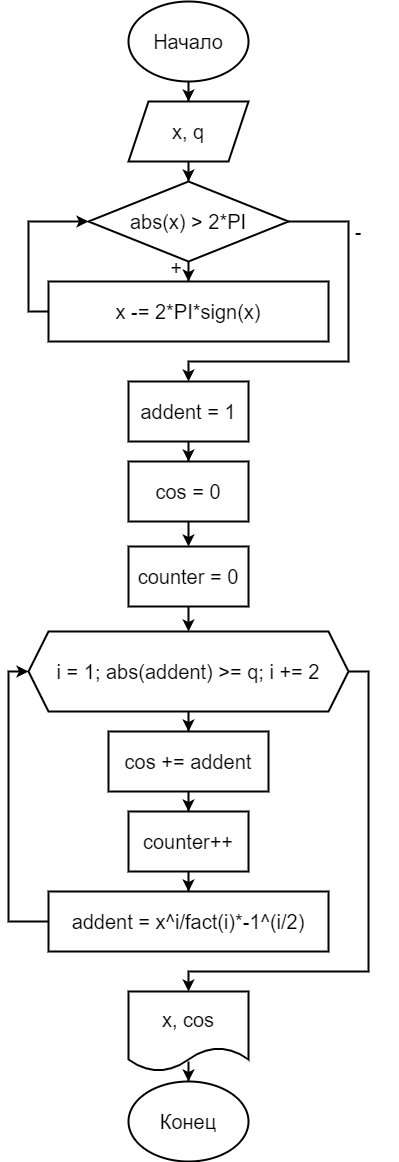

The diagram above was exported from draw.io. Its source (the exported page's mxGraphModel, read from the mxfile embedded in the PNG):
<mxGraphModel dx="1422" dy="762" grid="1" gridSize="10" guides="1" tooltips="1" connect="1" arrows="1" fold="1" page="1" pageScale="1" pageWidth="827" pageHeight="1169" math="0" shadow="0">
  <root>
    <mxCell id="0" />
    <mxCell id="1" parent="0" />
    <mxCell id="KSpJJe8mGS9p6ipeQVXp-4" style="edgeStyle=orthogonalEdgeStyle;rounded=0;orthogonalLoop=1;jettySize=auto;html=1;entryX=0.5;entryY=0;entryDx=0;entryDy=0;fontSize=20;strokeWidth=2;" edge="1" parent="1" source="KSpJJe8mGS9p6ipeQVXp-1" target="KSpJJe8mGS9p6ipeQVXp-3">
      <mxGeometry relative="1" as="geometry" />
    </mxCell>
    <mxCell id="KSpJJe8mGS9p6ipeQVXp-1" value="&lt;font style=&quot;font-size: 20px&quot;&gt;Начало&lt;/font&gt;" style="ellipse;whiteSpace=wrap;html=1;strokeWidth=2;" vertex="1" parent="1">
      <mxGeometry x="360" y="40" width="120" height="80" as="geometry" />
    </mxCell>
    <mxCell id="KSpJJe8mGS9p6ipeQVXp-7" style="edgeStyle=orthogonalEdgeStyle;rounded=0;orthogonalLoop=1;jettySize=auto;html=1;entryX=0.5;entryY=0;entryDx=0;entryDy=0;fontSize=20;strokeWidth=2;" edge="1" parent="1" source="KSpJJe8mGS9p6ipeQVXp-3" target="KSpJJe8mGS9p6ipeQVXp-6">
      <mxGeometry relative="1" as="geometry" />
    </mxCell>
    <mxCell id="KSpJJe8mGS9p6ipeQVXp-3" value="x, q" style="shape=parallelogram;perimeter=parallelogramPerimeter;whiteSpace=wrap;html=1;fixedSize=1;fontSize=20;strokeWidth=2;" vertex="1" parent="1">
      <mxGeometry x="360" y="140" width="120" height="60" as="geometry" />
    </mxCell>
    <mxCell id="KSpJJe8mGS9p6ipeQVXp-9" style="edgeStyle=orthogonalEdgeStyle;rounded=0;orthogonalLoop=1;jettySize=auto;html=1;entryX=0.5;entryY=0;entryDx=0;entryDy=0;fontSize=20;strokeWidth=2;" edge="1" parent="1" source="KSpJJe8mGS9p6ipeQVXp-6" target="KSpJJe8mGS9p6ipeQVXp-8">
      <mxGeometry relative="1" as="geometry" />
    </mxCell>
    <mxCell id="KSpJJe8mGS9p6ipeQVXp-11" style="edgeStyle=orthogonalEdgeStyle;rounded=0;orthogonalLoop=1;jettySize=auto;html=1;fontSize=20;strokeWidth=2;entryX=0.5;entryY=0;entryDx=0;entryDy=0;" edge="1" parent="1" source="KSpJJe8mGS9p6ipeQVXp-6" target="KSpJJe8mGS9p6ipeQVXp-12">
      <mxGeometry relative="1" as="geometry">
        <mxPoint x="420" y="460" as="targetPoint" />
        <Array as="points">
          <mxPoint x="580" y="260" />
          <mxPoint x="580" y="400" />
          <mxPoint x="420" y="400" />
        </Array>
      </mxGeometry>
    </mxCell>
    <mxCell id="KSpJJe8mGS9p6ipeQVXp-6" value="abs(x) &amp;gt; 2*PI" style="rhombus;whiteSpace=wrap;html=1;fontSize=20;strokeWidth=2;" vertex="1" parent="1">
      <mxGeometry x="320" y="220" width="200" height="80" as="geometry" />
    </mxCell>
    <mxCell id="KSpJJe8mGS9p6ipeQVXp-10" style="edgeStyle=orthogonalEdgeStyle;rounded=0;orthogonalLoop=1;jettySize=auto;html=1;fontSize=20;strokeWidth=2;entryX=0;entryY=0.5;entryDx=0;entryDy=0;" edge="1" parent="1" source="KSpJJe8mGS9p6ipeQVXp-8" target="KSpJJe8mGS9p6ipeQVXp-6">
      <mxGeometry relative="1" as="geometry">
        <mxPoint x="200" y="260" as="targetPoint" />
        <Array as="points">
          <mxPoint x="260" y="350" />
          <mxPoint x="260" y="260" />
        </Array>
      </mxGeometry>
    </mxCell>
    <mxCell id="KSpJJe8mGS9p6ipeQVXp-8" value="x -= 2*PI*sign(x)" style="rounded=0;whiteSpace=wrap;html=1;fontSize=20;strokeWidth=2;" vertex="1" parent="1">
      <mxGeometry x="280" y="320" width="280" height="60" as="geometry" />
    </mxCell>
    <mxCell id="KSpJJe8mGS9p6ipeQVXp-14" style="edgeStyle=orthogonalEdgeStyle;rounded=0;orthogonalLoop=1;jettySize=auto;html=1;entryX=0.5;entryY=0;entryDx=0;entryDy=0;fontSize=20;strokeWidth=2;" edge="1" parent="1" source="KSpJJe8mGS9p6ipeQVXp-12" target="KSpJJe8mGS9p6ipeQVXp-13">
      <mxGeometry relative="1" as="geometry" />
    </mxCell>
    <mxCell id="KSpJJe8mGS9p6ipeQVXp-12" value="addent = 1" style="rounded=0;whiteSpace=wrap;html=1;fontSize=20;strokeWidth=2;" vertex="1" parent="1">
      <mxGeometry x="360" y="420" width="120" height="60" as="geometry" />
    </mxCell>
    <mxCell id="KSpJJe8mGS9p6ipeQVXp-33" style="edgeStyle=orthogonalEdgeStyle;rounded=0;orthogonalLoop=1;jettySize=auto;html=1;entryX=0.5;entryY=0;entryDx=0;entryDy=0;fontSize=20;strokeWidth=2;" edge="1" parent="1" source="KSpJJe8mGS9p6ipeQVXp-13" target="KSpJJe8mGS9p6ipeQVXp-32">
      <mxGeometry relative="1" as="geometry" />
    </mxCell>
    <mxCell id="KSpJJe8mGS9p6ipeQVXp-13" value="cos = 0" style="rounded=0;whiteSpace=wrap;html=1;fontSize=20;strokeWidth=2;" vertex="1" parent="1">
      <mxGeometry x="360" y="500" width="120" height="60" as="geometry" />
    </mxCell>
    <mxCell id="KSpJJe8mGS9p6ipeQVXp-19" style="edgeStyle=orthogonalEdgeStyle;rounded=0;orthogonalLoop=1;jettySize=auto;html=1;entryX=0.5;entryY=0;entryDx=0;entryDy=0;fontSize=20;strokeWidth=2;" edge="1" parent="1" source="KSpJJe8mGS9p6ipeQVXp-16" target="KSpJJe8mGS9p6ipeQVXp-18">
      <mxGeometry relative="1" as="geometry" />
    </mxCell>
    <mxCell id="KSpJJe8mGS9p6ipeQVXp-23" style="edgeStyle=orthogonalEdgeStyle;rounded=0;orthogonalLoop=1;jettySize=auto;html=1;fontSize=20;strokeWidth=2;entryX=0.5;entryY=0;entryDx=0;entryDy=0;" edge="1" parent="1" source="KSpJJe8mGS9p6ipeQVXp-16" target="KSpJJe8mGS9p6ipeQVXp-26">
      <mxGeometry relative="1" as="geometry">
        <mxPoint x="420" y="950" as="targetPoint" />
        <Array as="points">
          <mxPoint x="600" y="710" />
          <mxPoint x="600" y="1010" />
          <mxPoint x="420" y="1010" />
        </Array>
      </mxGeometry>
    </mxCell>
    <mxCell id="KSpJJe8mGS9p6ipeQVXp-16" value="i = 1; abs(addent) &amp;gt;= q; i += 2" style="shape=hexagon;perimeter=hexagonPerimeter2;whiteSpace=wrap;html=1;fixedSize=1;fontSize=20;strokeWidth=2;" vertex="1" parent="1">
      <mxGeometry x="260" y="670" width="320" height="80" as="geometry" />
    </mxCell>
    <mxCell id="KSpJJe8mGS9p6ipeQVXp-30" style="edgeStyle=orthogonalEdgeStyle;rounded=0;orthogonalLoop=1;jettySize=auto;html=1;entryX=0.5;entryY=0;entryDx=0;entryDy=0;fontSize=20;strokeWidth=2;" edge="1" parent="1" source="KSpJJe8mGS9p6ipeQVXp-18" target="KSpJJe8mGS9p6ipeQVXp-29">
      <mxGeometry relative="1" as="geometry" />
    </mxCell>
    <mxCell id="KSpJJe8mGS9p6ipeQVXp-18" value="cos += addent" style="rounded=0;whiteSpace=wrap;html=1;fontSize=20;strokeWidth=2;" vertex="1" parent="1">
      <mxGeometry x="340" y="770" width="160" height="60" as="geometry" />
    </mxCell>
    <mxCell id="KSpJJe8mGS9p6ipeQVXp-22" style="edgeStyle=orthogonalEdgeStyle;rounded=0;orthogonalLoop=1;jettySize=auto;html=1;fontSize=20;strokeWidth=2;entryX=0;entryY=0.5;entryDx=0;entryDy=0;" edge="1" parent="1" source="KSpJJe8mGS9p6ipeQVXp-20" target="KSpJJe8mGS9p6ipeQVXp-16">
      <mxGeometry relative="1" as="geometry">
        <mxPoint x="160" y="706" as="targetPoint" />
        <Array as="points">
          <mxPoint x="240" y="960" />
          <mxPoint x="240" y="710" />
        </Array>
      </mxGeometry>
    </mxCell>
    <mxCell id="KSpJJe8mGS9p6ipeQVXp-20" value="addent = x^i/fact(i)*-1^(i/2)" style="rounded=0;whiteSpace=wrap;html=1;fontSize=20;strokeWidth=2;" vertex="1" parent="1">
      <mxGeometry x="280" y="930" width="280" height="60" as="geometry" />
    </mxCell>
    <mxCell id="KSpJJe8mGS9p6ipeQVXp-28" style="edgeStyle=orthogonalEdgeStyle;rounded=0;orthogonalLoop=1;jettySize=auto;html=1;entryX=0.5;entryY=0;entryDx=0;entryDy=0;fontSize=20;strokeWidth=2;" edge="1" parent="1" source="KSpJJe8mGS9p6ipeQVXp-26" target="KSpJJe8mGS9p6ipeQVXp-27">
      <mxGeometry relative="1" as="geometry" />
    </mxCell>
    <mxCell id="KSpJJe8mGS9p6ipeQVXp-26" value="x, cos" style="shape=document;whiteSpace=wrap;html=1;boundedLbl=1;fontSize=20;strokeWidth=2;" vertex="1" parent="1">
      <mxGeometry x="360" y="1030" width="120" height="80" as="geometry" />
    </mxCell>
    <mxCell id="KSpJJe8mGS9p6ipeQVXp-27" value="&lt;span style=&quot;font-size: 20px&quot;&gt;Конец&lt;br&gt;&lt;/span&gt;" style="ellipse;whiteSpace=wrap;html=1;strokeWidth=2;" vertex="1" parent="1">
      <mxGeometry x="360" y="1120" width="120" height="80" as="geometry" />
    </mxCell>
    <mxCell id="KSpJJe8mGS9p6ipeQVXp-31" style="edgeStyle=orthogonalEdgeStyle;rounded=0;orthogonalLoop=1;jettySize=auto;html=1;entryX=0.5;entryY=0;entryDx=0;entryDy=0;fontSize=20;strokeWidth=2;" edge="1" parent="1" source="KSpJJe8mGS9p6ipeQVXp-29" target="KSpJJe8mGS9p6ipeQVXp-20">
      <mxGeometry relative="1" as="geometry" />
    </mxCell>
    <mxCell id="KSpJJe8mGS9p6ipeQVXp-29" value="counter++" style="rounded=0;whiteSpace=wrap;html=1;fontSize=20;strokeWidth=2;" vertex="1" parent="1">
      <mxGeometry x="360" y="850" width="120" height="60" as="geometry" />
    </mxCell>
    <mxCell id="KSpJJe8mGS9p6ipeQVXp-34" style="edgeStyle=orthogonalEdgeStyle;rounded=0;orthogonalLoop=1;jettySize=auto;html=1;entryX=0.5;entryY=0;entryDx=0;entryDy=0;fontSize=20;strokeWidth=2;" edge="1" parent="1" source="KSpJJe8mGS9p6ipeQVXp-32" target="KSpJJe8mGS9p6ipeQVXp-16">
      <mxGeometry relative="1" as="geometry" />
    </mxCell>
    <mxCell id="KSpJJe8mGS9p6ipeQVXp-32" value="counter = 0" style="rounded=0;whiteSpace=wrap;html=1;fontSize=20;strokeWidth=2;" vertex="1" parent="1">
      <mxGeometry x="360" y="585" width="120" height="60" as="geometry" />
    </mxCell>
    <mxCell id="KSpJJe8mGS9p6ipeQVXp-35" value="+" style="whiteSpace=wrap;html=1;aspect=fixed;fontSize=20;strokeWidth=2;fillColor=none;strokeColor=none;" vertex="1" parent="1">
      <mxGeometry x="368" y="266" width="80" height="80" as="geometry" />
    </mxCell>
    <mxCell id="KSpJJe8mGS9p6ipeQVXp-36" value="-" style="whiteSpace=wrap;html=1;aspect=fixed;fontSize=20;strokeWidth=2;fillColor=none;strokeColor=none;" vertex="1" parent="1">
      <mxGeometry x="550" y="230" width="80" height="80" as="geometry" />
    </mxCell>
  </root>
</mxGraphModel>